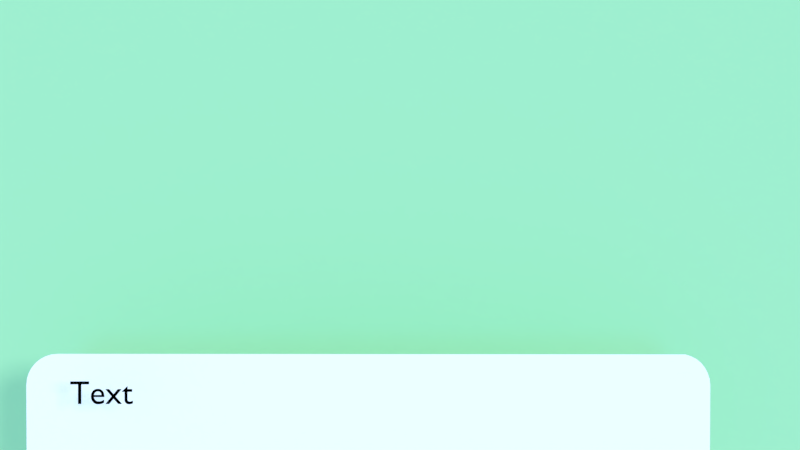 # Source: resolucao029b.blend  (saved by Blender 2.79.7; exported with 4.5.12 LTS)
import bpy
from mathutils import Matrix  # noqa: F401  (used for matrix-valued properties, if any)

bpy.ops.wm.read_factory_settings(use_empty=True)
scene = bpy.context.scene
scene.name = 'Scene'

# ---- collections
col_collection_1 = bpy.data.collections.new('Collection 1'); scene.collection.children.link(col_collection_1)

# ---- materials (node trees are filled in below, after node groups)
mat_material_001 = bpy.data.materials.new('Material.001')
mat_material_001.alpha_threshold = 0.0
mat_material_001.use_transparent_shadow = False
mat_material_001.diffuse_color = (0.0, 0.0, 0.0, 1.0)
mat_material_001.roughness = 0.5
mat_material = bpy.data.materials.new('Material')
mat_material.alpha_threshold = 0.0
mat_material.use_transparent_shadow = False
mat_material.diffuse_color = (1.0, 1.0, 1.0, 1.0)
mat_material.roughness = 0.5
mat_ground = bpy.data.materials.new('Ground')
mat_ground.alpha_threshold = 0.0
mat_ground.use_transparent_shadow = False
mat_ground.diffuse_color = (0.4121, 0.8, 0.459, 1.0)
mat_ground.roughness = 0.5
mat_ground.line_color = (0.0, 0.0, 0.0, 1.0)

# ---- material node trees

# ---- world
world_world = bpy.data.worlds.new('World'); scene.world = world_world
world_world.color = (0.5853, 0.7879, 1.0)
world_world.use_sun_shadow = False
world_world.sun_shadow_jitter_overblur = 0.0

# ---- cameras
cam_camera = bpy.data.cameras.new('Camera')
cam_camera.clip_end = 100.0
cam_camera.lens = 35.0
cam_camera.sensor_width = 32.0
cam_camera.sensor_height = 18.0
cam_camera.ortho_scale = 7.314
cam_camera.dof.focus_distance = 0.0
cam_camera.dof.aperture_fstop = 128.0

# ---- lights
light_lamp_002 = bpy.data.lights.new('Lamp.002', 'SUN')
light_lamp_002.color = (1.0, 0.2858, 0.003573)
light_lamp_002.transmission_factor = 0.0
light_lamp_002.cutoff_distance = 30.0
light_lamp_002.angle = 0.1993
light_lamp_002.energy = 0.4
light_lamp_002.shadow_buffer_clip_start = 1.001
light_lamp_002.shadow_soft_size = 0.1
light_lamp_002.shadow_cascade_max_distance = 1000.0
light_lamp_001 = bpy.data.lights.new('Lamp.001', 'SUN')
light_lamp_001.color = (0.002057, 0.3427, 1.0)
light_lamp_001.transmission_factor = 0.0
light_lamp_001.cutoff_distance = 30.0
light_lamp_001.angle = 0.1993
light_lamp_001.energy = 0.4
light_lamp_001.shadow_buffer_clip_start = 1.001
light_lamp_001.shadow_soft_size = 0.1
light_lamp_001.shadow_cascade_max_distance = 1000.0
light_sun = bpy.data.lights.new('Sun', 'SUN')
light_sun.transmission_factor = 0.0
light_sun.cutoff_distance = 42.0
light_sun.angle = 0.1993
light_sun.energy = 1.0
light_sun.shadow_buffer_clip_start = 1.001
light_sun.shadow_soft_size = 0.1
light_sun.shadow_cascade_max_distance = 1000.0

# ---- meshes
me_plane_001 = bpy.data.meshes.new('Plane.001')
me_plane_001.from_pydata([(-0.5556, 0.8315, 0.0), (-0.3827, 0.9239, 0.0), (-0.1951, 0.9808, 0.0), (0.0, 1.0, 0.0), (-0.7071, 0.7071, 0.0), (-0.8315, 0.5556, 0.0), (-0.9239, 0.3827, 0.0), (-0.9808, 0.1951, 0.0), (-1.0, 7.55e-08, 0.0), (-0.9808, -3.549, 0.0), (-0.9239, -3.736, 0.0), (-0.8315, -3.909, 0.0), (-0.7071, -4.061, 0.0), (-0.5556, -4.185, 0.0), (-0.3827, -4.278, 0.0), (-0.1951, -4.334, 0.0), (3.258e-07, -4.354, 0.0), (20.1, -4.334, 0.0), (20.28, -4.278, 0.0), (20.46, -4.185, 0.0), (20.61, -4.061, 0.0), (20.73, -3.909, 0.0), (20.82, -3.736, 0.0), (20.88, -3.549, 0.0), (20.9, 9.656e-07, 0.0), (20.88, 0.1951, 0.0), (20.82, 0.3827, 0.0), (20.73, 0.5556, 0.0), (20.61, 0.7071, 0.0), (20.46, 0.8315, 0.0), (20.28, 0.9239, 0.0), (20.1, 0.9808, 0.0)], [], [(4, 5, 6, 7, 8, 9, 10, 11, 12, 13, 14, 15, 16, 3, 2, 1, 0), (18, 19, 20, 21, 22, 23, 24, 25, 26, 27, 28, 29, 30, 31, 17), (17, 31, 3, 16)])
me_plane_001.materials.append(mat_material)
me_plane_001.use_remesh_preserve_volume = False
me_plane_001.use_remesh_preserve_attributes = False
me_plane_001.use_mirror_vertex_groups = False
me_plane_001.update()
me_plane = bpy.data.meshes.new('Plane')
me_plane.from_pydata([(-1.0, -1.0, 0.0), (1.0, -1.0, 0.0), (-1.0, 1.0, 0.0), (1.0, 1.0, 0.0)], [], [(0, 1, 3, 2)])
me_plane.materials.append(mat_ground)
me_plane.use_remesh_preserve_volume = False
me_plane.use_remesh_preserve_attributes = False
me_plane.use_mirror_vertex_groups = False
me_plane.update()

# ---- curves / text
txt_text = bpy.data.curves.new('Text', 'FONT')
txt_text.dimensions = '2D'
txt_text.body = 'Text'
txt_text.materials.append(mat_material_001)
txt_text.use_path_clamp = True
txt_text.bevel_resolution = 0

# ---- objects
ob_text = bpy.data.objects.new('Text', txt_text)
ob_plane_001 = bpy.data.objects.new('Plane.001', me_plane_001)
ob_empty = bpy.data.objects.new('Empty', None)
ob_lamp_002 = bpy.data.objects.new('Lamp.002', light_lamp_002)
ob_lamp_001 = bpy.data.objects.new('Lamp.001', light_lamp_001)
ob_plane = bpy.data.objects.new('Plane', me_plane)
ob_lamp = bpy.data.objects.new('Lamp', light_sun)
ob_camera = bpy.data.objects.new('Camera', cam_camera)

# ---- transforms, parenting, visibility, modifiers, constraints
ob_text.location = (-9.348, -6.912, 6.171)
ob_text.color = (0.0, 0.0, 0.0, 1.0)
ob_text.lineart.crease_threshold = 0.0
ob_plane_001.location = (-10.31, -6.617, 4.656)
ob_plane_001.lineart.crease_threshold = 0.0
ob_empty.location = (0.0, 0.0, 3.212)
ob_empty.rotation_euler = (0.6155, -0.5236, 0.6155)
ob_empty.scale = (3.511, 3.511, 3.511)
ob_empty.empty_display_type = 'SPHERE'
ob_empty.show_in_front = True
ob_empty.lineart.crease_threshold = 0.0
ob_lamp_002.location = (7.781, 4.307, 6.73)
ob_lamp_002.rotation_euler = (3.142, -0.0, 0.0)
ob_lamp_002.lock_rotations_4d = False
ob_lamp_002.empty_display_type = 'ARROWS'
ob_lamp_002.color = (0.0, 0.0, 0.0, 0.0)
ob_lamp_002.lineart.crease_threshold = 0.0
ob_lamp_001.location = (7.781, 4.307, 6.73)
ob_lamp_001.lock_rotations_4d = False
ob_lamp_001.empty_display_type = 'ARROWS'
ob_lamp_001.color = (0.0, 0.0, 0.0, 0.0)
ob_lamp_001.lineart.crease_threshold = 0.0
ob_plane.location = (0.0, 0.0, 0.0)
ob_plane.scale = (16.45, 16.45, 16.45)
ob_plane.lineart.crease_threshold = 0.0
ob_lamp.location = (10.31, 3.409, 14.65)
ob_lamp.rotation_euler = (0.6503, 0.05522, 1.866)
ob_lamp.lock_rotations_4d = False
ob_lamp.empty_display_type = 'ARROWS'
ob_lamp.color = (0.0, 0.0, 0.0, 0.0)
ob_lamp.lineart.crease_threshold = 0.0
ob_camera.location = (0.6554, -1.492, 32.67)
ob_camera.lock_rotations_4d = False
ob_camera.empty_display_type = 'ARROWS'
ob_camera.color = (0.0, 0.0, 0.0, 0.0)
ob_camera.display_type = 'WIRE'
ob_camera.lineart.crease_threshold = 0.0

# ---- collection membership
col_collection_1.objects.link(ob_text)
col_collection_1.objects.link(ob_plane_001)
col_collection_1.objects.link(ob_empty)
col_collection_1.objects.link(ob_lamp_002)
col_collection_1.objects.link(ob_lamp_001)
col_collection_1.objects.link(ob_plane)
col_collection_1.objects.link(ob_lamp)
col_collection_1.objects.link(ob_camera)

# ---- scene / render settings (as saved in the file)
scene.camera = ob_camera
scene.frame_start = 1; scene.frame_end = 250; scene.frame_set(1)
scene.render.engine = 'BLENDER_EEVEE_NEXT'
scene.render.resolution_percentage = 50
scene.render.dither_intensity = 0.0
scene.cycles.use_denoising = False
scene.cycles.samples = 128
scene.cycles.sampling_pattern = 'TABULATED_SOBOL'
scene.cycles.use_adaptive_sampling = False
scene.cycles.use_light_tree = False
scene.view_settings.view_transform = 'Standard'
bpy.context.view_layer.update()
